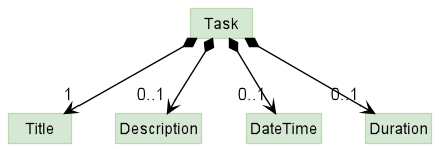

The diagram above was rendered by PlantUML. Its source (embedded in the PNG):
@startuml

!include style.puml
skinparam arrowThickness 1.1
skinparam arrowColor #black
skinparam classBackgroundColor MODEL_COLOR
skinparam classBorderColor MODEL_COLOR_T1

Class Task
Class Title
Class Description
Class DateTime
Class Duration

Task *--> "1" Title
Task *--> "0..1" Description
Task *--> "0..1" DateTime
Task *--> "0..1" Duration

@enduml